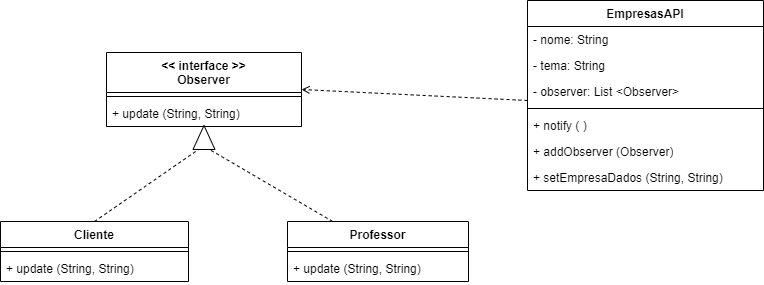

The diagram above was exported from draw.io. Its source (the exported page's mxGraphModel, read from the mxfile embedded in the PNG):
<mxGraphModel dx="872" dy="465" grid="0" gridSize="10" guides="1" tooltips="1" connect="1" arrows="1" fold="1" page="1" pageScale="1" pageWidth="827" pageHeight="1169" math="0" shadow="0">
  <root>
    <mxCell id="0" />
    <mxCell id="1" parent="0" />
    <mxCell id="tFk1WfOJUJKSXnDpD1ur-6" value="EmpresasAPI" style="swimlane;fontStyle=1;align=center;verticalAlign=top;childLayout=stackLayout;horizontal=1;startSize=26;horizontalStack=0;resizeParent=1;resizeParentMax=0;resizeLast=0;collapsible=1;marginBottom=0;whiteSpace=wrap;html=1;" vertex="1" parent="1">
      <mxGeometry x="546" y="60" width="236" height="190" as="geometry" />
    </mxCell>
    <mxCell id="tFk1WfOJUJKSXnDpD1ur-7" value="- nome: String" style="text;strokeColor=none;fillColor=none;align=left;verticalAlign=top;spacingLeft=4;spacingRight=4;overflow=hidden;rotatable=0;points=[[0,0.5],[1,0.5]];portConstraint=eastwest;whiteSpace=wrap;html=1;" vertex="1" parent="tFk1WfOJUJKSXnDpD1ur-6">
      <mxGeometry y="26" width="236" height="26" as="geometry" />
    </mxCell>
    <mxCell id="tFk1WfOJUJKSXnDpD1ur-10" value="- tema: String" style="text;strokeColor=none;fillColor=none;align=left;verticalAlign=top;spacingLeft=4;spacingRight=4;overflow=hidden;rotatable=0;points=[[0,0.5],[1,0.5]];portConstraint=eastwest;whiteSpace=wrap;html=1;" vertex="1" parent="tFk1WfOJUJKSXnDpD1ur-6">
      <mxGeometry y="52" width="236" height="26" as="geometry" />
    </mxCell>
    <mxCell id="tFk1WfOJUJKSXnDpD1ur-12" value="- observer: List &amp;lt;Observer&amp;gt;" style="text;strokeColor=none;fillColor=none;align=left;verticalAlign=top;spacingLeft=4;spacingRight=4;overflow=hidden;rotatable=0;points=[[0,0.5],[1,0.5]];portConstraint=eastwest;whiteSpace=wrap;html=1;" vertex="1" parent="tFk1WfOJUJKSXnDpD1ur-6">
      <mxGeometry y="78" width="236" height="26" as="geometry" />
    </mxCell>
    <mxCell id="tFk1WfOJUJKSXnDpD1ur-8" value="" style="line;strokeWidth=1;fillColor=none;align=left;verticalAlign=middle;spacingTop=-1;spacingLeft=3;spacingRight=3;rotatable=0;labelPosition=right;points=[];portConstraint=eastwest;strokeColor=inherit;" vertex="1" parent="tFk1WfOJUJKSXnDpD1ur-6">
      <mxGeometry y="104" width="236" height="8" as="geometry" />
    </mxCell>
    <mxCell id="tFk1WfOJUJKSXnDpD1ur-9" value="+ notify ( )" style="text;strokeColor=none;fillColor=none;align=left;verticalAlign=top;spacingLeft=4;spacingRight=4;overflow=hidden;rotatable=0;points=[[0,0.5],[1,0.5]];portConstraint=eastwest;whiteSpace=wrap;html=1;" vertex="1" parent="tFk1WfOJUJKSXnDpD1ur-6">
      <mxGeometry y="112" width="236" height="26" as="geometry" />
    </mxCell>
    <mxCell id="tFk1WfOJUJKSXnDpD1ur-13" value="+ addObserver (Observer)" style="text;strokeColor=none;fillColor=none;align=left;verticalAlign=top;spacingLeft=4;spacingRight=4;overflow=hidden;rotatable=0;points=[[0,0.5],[1,0.5]];portConstraint=eastwest;whiteSpace=wrap;html=1;" vertex="1" parent="tFk1WfOJUJKSXnDpD1ur-6">
      <mxGeometry y="138" width="236" height="26" as="geometry" />
    </mxCell>
    <mxCell id="tFk1WfOJUJKSXnDpD1ur-40" value="+ setEmpresaDados (String, String)" style="text;strokeColor=none;fillColor=none;align=left;verticalAlign=top;spacingLeft=4;spacingRight=4;overflow=hidden;rotatable=0;points=[[0,0.5],[1,0.5]];portConstraint=eastwest;whiteSpace=wrap;html=1;" vertex="1" parent="tFk1WfOJUJKSXnDpD1ur-6">
      <mxGeometry y="164" width="236" height="26" as="geometry" />
    </mxCell>
    <mxCell id="tFk1WfOJUJKSXnDpD1ur-14" value="&amp;lt;&amp;lt; interface &amp;gt;&amp;gt;&lt;br&gt;Observer" style="swimlane;fontStyle=1;align=center;verticalAlign=top;childLayout=stackLayout;horizontal=1;startSize=40;horizontalStack=0;resizeParent=1;resizeParentMax=0;resizeLast=0;collapsible=1;marginBottom=0;whiteSpace=wrap;html=1;" vertex="1" parent="1">
      <mxGeometry x="125" y="112" width="195" height="74" as="geometry" />
    </mxCell>
    <mxCell id="tFk1WfOJUJKSXnDpD1ur-16" value="" style="line;strokeWidth=1;fillColor=none;align=left;verticalAlign=middle;spacingTop=-1;spacingLeft=3;spacingRight=3;rotatable=0;labelPosition=right;points=[];portConstraint=eastwest;strokeColor=inherit;" vertex="1" parent="tFk1WfOJUJKSXnDpD1ur-14">
      <mxGeometry y="40" width="195" height="8" as="geometry" />
    </mxCell>
    <mxCell id="tFk1WfOJUJKSXnDpD1ur-17" value="+ update (String, String)" style="text;strokeColor=none;fillColor=none;align=left;verticalAlign=top;spacingLeft=4;spacingRight=4;overflow=hidden;rotatable=0;points=[[0,0.5],[1,0.5]];portConstraint=eastwest;whiteSpace=wrap;html=1;" vertex="1" parent="tFk1WfOJUJKSXnDpD1ur-14">
      <mxGeometry y="48" width="195" height="26" as="geometry" />
    </mxCell>
    <mxCell id="tFk1WfOJUJKSXnDpD1ur-23" value="" style="endArrow=open;html=1;rounded=0;entryX=1;entryY=0.5;entryDx=0;entryDy=0;dashed=1;endFill=0;" edge="1" parent="1" target="tFk1WfOJUJKSXnDpD1ur-14">
      <mxGeometry width="50" height="50" relative="1" as="geometry">
        <mxPoint x="546" y="160" as="sourcePoint" />
        <mxPoint x="346" y="210" as="targetPoint" />
      </mxGeometry>
    </mxCell>
    <mxCell id="tFk1WfOJUJKSXnDpD1ur-24" value="Professor" style="swimlane;fontStyle=1;align=center;verticalAlign=top;childLayout=stackLayout;horizontal=1;startSize=26;horizontalStack=0;resizeParent=1;resizeParentMax=0;resizeLast=0;collapsible=1;marginBottom=0;whiteSpace=wrap;html=1;" vertex="1" parent="1">
      <mxGeometry x="306" y="281" width="181" height="60" as="geometry" />
    </mxCell>
    <mxCell id="tFk1WfOJUJKSXnDpD1ur-26" value="" style="line;strokeWidth=1;fillColor=none;align=left;verticalAlign=middle;spacingTop=-1;spacingLeft=3;spacingRight=3;rotatable=0;labelPosition=right;points=[];portConstraint=eastwest;strokeColor=inherit;" vertex="1" parent="tFk1WfOJUJKSXnDpD1ur-24">
      <mxGeometry y="26" width="181" height="8" as="geometry" />
    </mxCell>
    <mxCell id="tFk1WfOJUJKSXnDpD1ur-27" value="+ update (String, String)" style="text;strokeColor=none;fillColor=none;align=left;verticalAlign=top;spacingLeft=4;spacingRight=4;overflow=hidden;rotatable=0;points=[[0,0.5],[1,0.5]];portConstraint=eastwest;whiteSpace=wrap;html=1;" vertex="1" parent="tFk1WfOJUJKSXnDpD1ur-24">
      <mxGeometry y="34" width="181" height="26" as="geometry" />
    </mxCell>
    <mxCell id="tFk1WfOJUJKSXnDpD1ur-28" value="" style="endArrow=none;html=1;rounded=0;entryX=0;entryY=0.75;entryDx=0;entryDy=0;dashed=1;exitX=0.25;exitY=0;exitDx=0;exitDy=0;endFill=0;" edge="1" parent="1" source="tFk1WfOJUJKSXnDpD1ur-24" target="tFk1WfOJUJKSXnDpD1ur-36">
      <mxGeometry width="50" height="50" relative="1" as="geometry">
        <mxPoint x="296" y="260" as="sourcePoint" />
        <mxPoint x="346" y="210" as="targetPoint" />
      </mxGeometry>
    </mxCell>
    <mxCell id="tFk1WfOJUJKSXnDpD1ur-29" value="Cliente" style="swimlane;fontStyle=1;align=center;verticalAlign=top;childLayout=stackLayout;horizontal=1;startSize=26;horizontalStack=0;resizeParent=1;resizeParentMax=0;resizeLast=0;collapsible=1;marginBottom=0;whiteSpace=wrap;html=1;" vertex="1" parent="1">
      <mxGeometry x="19" y="281" width="188" height="60" as="geometry" />
    </mxCell>
    <mxCell id="tFk1WfOJUJKSXnDpD1ur-31" value="" style="line;strokeWidth=1;fillColor=none;align=left;verticalAlign=middle;spacingTop=-1;spacingLeft=3;spacingRight=3;rotatable=0;labelPosition=right;points=[];portConstraint=eastwest;strokeColor=inherit;" vertex="1" parent="tFk1WfOJUJKSXnDpD1ur-29">
      <mxGeometry y="26" width="188" height="8" as="geometry" />
    </mxCell>
    <mxCell id="tFk1WfOJUJKSXnDpD1ur-32" value="+ update (String, String)" style="text;strokeColor=none;fillColor=none;align=left;verticalAlign=top;spacingLeft=4;spacingRight=4;overflow=hidden;rotatable=0;points=[[0,0.5],[1,0.5]];portConstraint=eastwest;whiteSpace=wrap;html=1;" vertex="1" parent="tFk1WfOJUJKSXnDpD1ur-29">
      <mxGeometry y="34" width="188" height="26" as="geometry" />
    </mxCell>
    <mxCell id="tFk1WfOJUJKSXnDpD1ur-33" value="" style="endArrow=none;html=1;rounded=0;exitX=0.5;exitY=0;exitDx=0;exitDy=0;entryX=0;entryY=0.25;entryDx=0;entryDy=0;dashed=1;endFill=0;" edge="1" parent="1" source="tFk1WfOJUJKSXnDpD1ur-29" target="tFk1WfOJUJKSXnDpD1ur-36">
      <mxGeometry width="50" height="50" relative="1" as="geometry">
        <mxPoint x="296" y="260" as="sourcePoint" />
        <mxPoint x="236" y="150" as="targetPoint" />
      </mxGeometry>
    </mxCell>
    <mxCell id="tFk1WfOJUJKSXnDpD1ur-36" value="" style="triangle;whiteSpace=wrap;html=1;rotation=-90;" vertex="1" parent="1">
      <mxGeometry x="210.5" y="186" width="24" height="22" as="geometry" />
    </mxCell>
  </root>
</mxGraphModel>